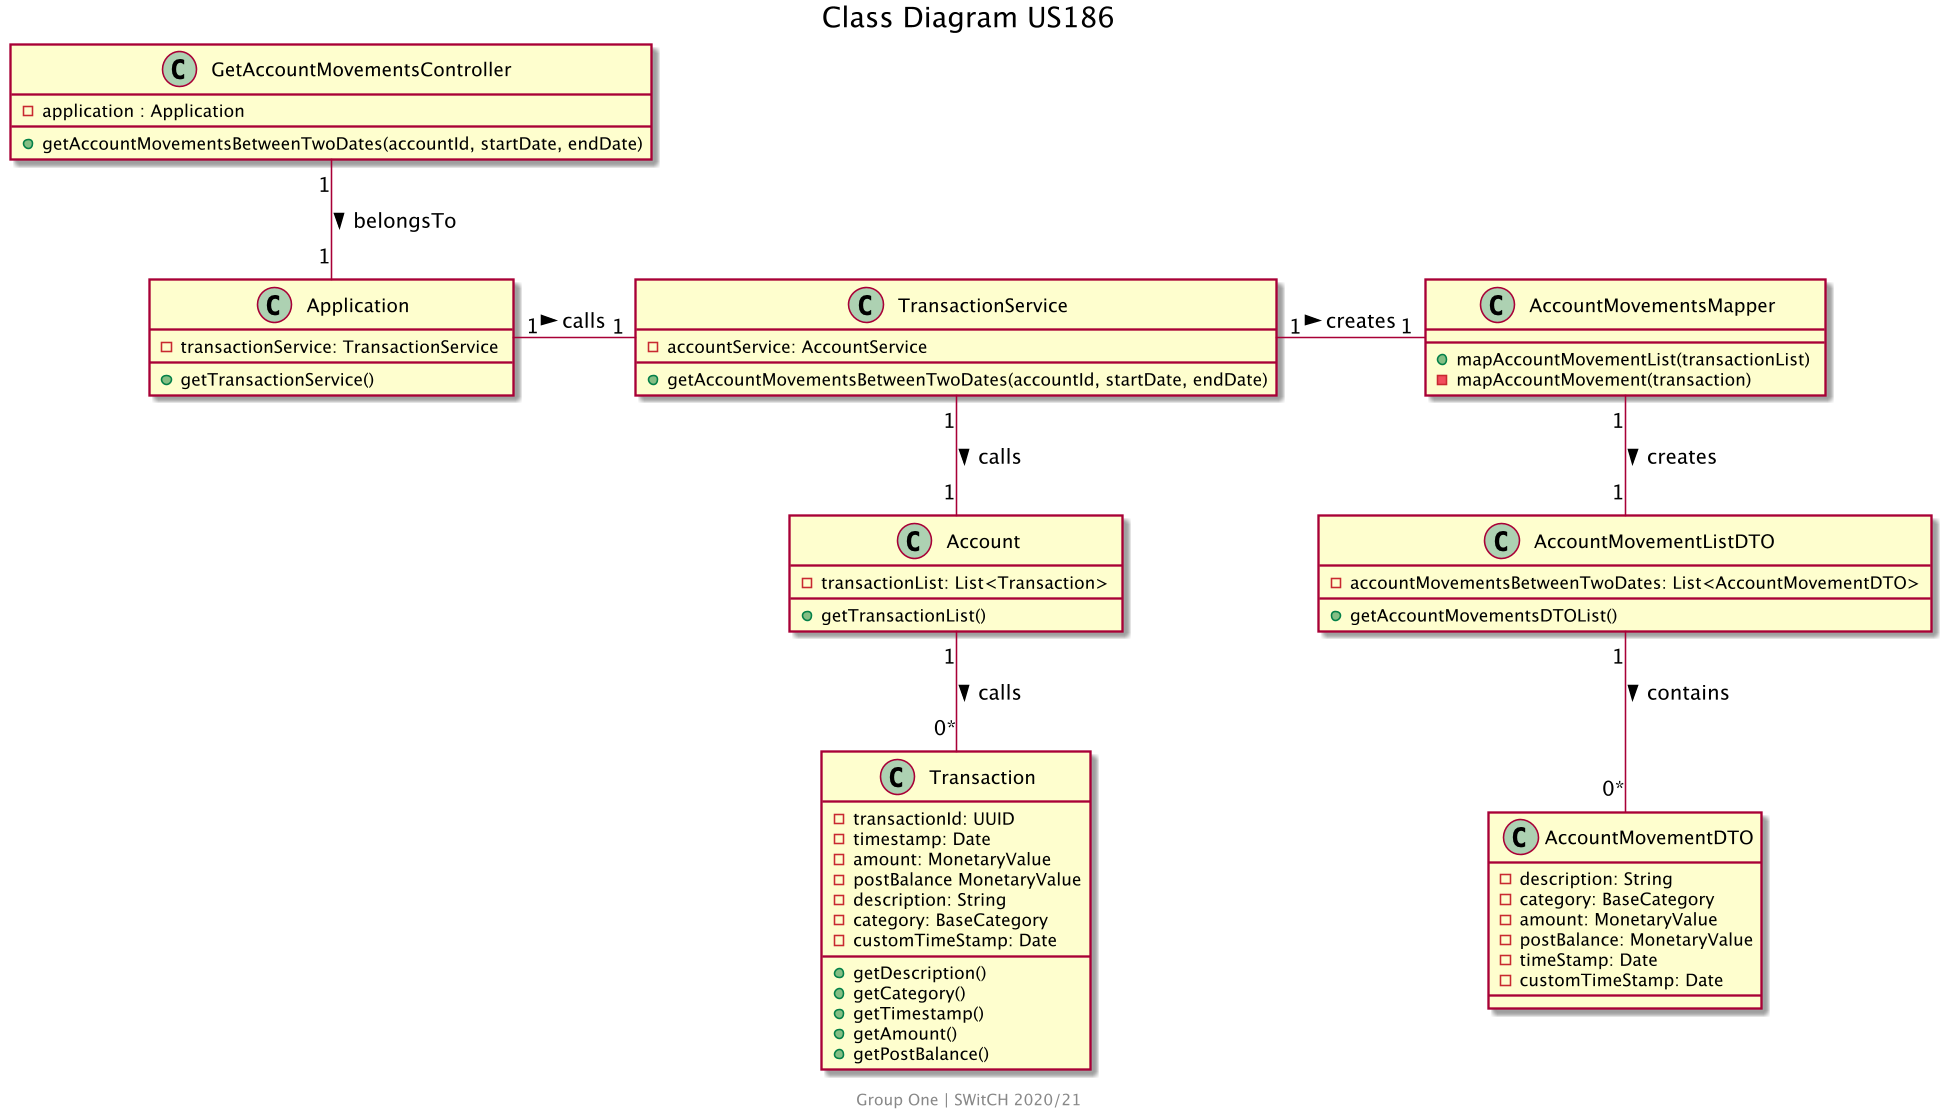

The diagram above was rendered by PlantUML. Its source (embedded in the PNG):
@startuml
skinparam backgroundColor transparent
skinparam Dpi 150
center footer
    Group One | SWitCH 2020/21
end footer
title Class Diagram US186

class GetAccountMovementsController{
- application : Application
+getAccountMovementsBetweenTwoDates(accountId, startDate, endDate)
}

GetAccountMovementsController "1" -- "1" Application: belongsTo >

class Application{
- transactionService: TransactionService
+getTransactionService()
}

Application "1" - "1" TransactionService : calls >


class TransactionService{
- accountService: AccountService
+ getAccountMovementsBetweenTwoDates(accountId, startDate, endDate)
}

TransactionService "1" -- "1" Account : calls >

class Account{
- transactionList: List<Transaction>
+getTransactionList()
}

Account "1" -- "0*" Transaction : calls >

class Transaction{
- transactionId: UUID
- timestamp: Date
- amount: MonetaryValue
- postBalance MonetaryValue
- description: String
- category: BaseCategory
- customTimeStamp: Date
+getDescription()
+getCategory()
+getTimestamp()
+getAmount()
+getPostBalance()
}

TransactionService "1" - "1" AccountMovementsMapper : creates >

class AccountMovementsMapper{
+mapAccountMovementList(transactionList)
-mapAccountMovement(transaction)
}

AccountMovementsMapper "1" -- "1" AccountMovementListDTO : creates >

class AccountMovementListDTO{
- accountMovementsBetweenTwoDates: List<AccountMovementDTO>
+ getAccountMovementsDTOList()
}

AccountMovementListDTO "1" -- "0*" AccountMovementDTO : contains >


class AccountMovementDTO{
- description: String
- category: BaseCategory
- amount: MonetaryValue
- postBalance: MonetaryValue
- timeStamp: Date
- customTimeStamp: Date
}

@enduml